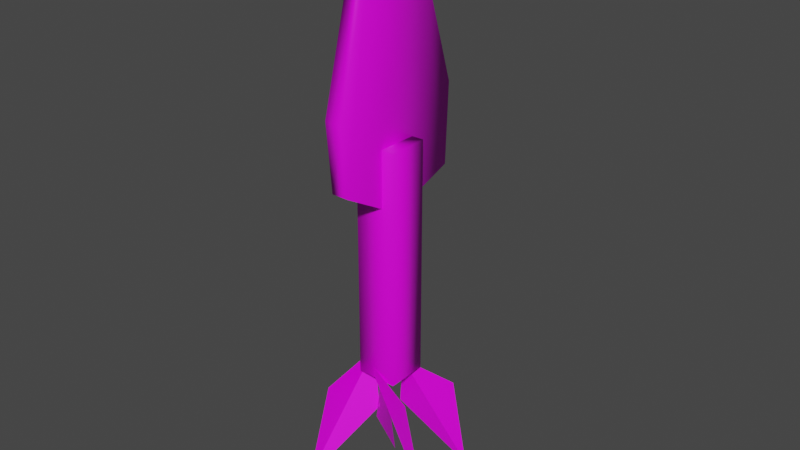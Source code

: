 # Source: cuchillo_gran_sacerdote_maya_.blend  (saved by Blender 2.82.7; exported with 4.5.12 LTS)
import bpy
from mathutils import Matrix  # noqa: F401  (used for matrix-valued properties, if any)

bpy.ops.wm.read_factory_settings(use_empty=True)
scene = bpy.context.scene
scene.name = 'Scene'

# ---- collections
col_collection = bpy.data.collections.new('Collection'); scene.collection.children.link(col_collection)

# ---- images (referenced by path relative to the original .blend; pixels are not part of the script)
import os
ASSET_DIR = os.environ.get("B2B_ASSET_DIR", "")  # directory of the original .blend (textures are referenced by path, not embedded)
HERE = os.path.dirname(os.path.abspath(__file__))  # packed textures are extracted next to this script under _unpacked/

def load_image(name, relpath, width, height, colorspace="sRGB"):
    """Load a texture the original file referenced (path relative to the .blend, or extracted next to this script)."""
    p = next((c for c in (os.path.join(HERE, relpath), os.path.join(ASSET_DIR, relpath)) if relpath and os.path.exists(c)), "")
    if p:
        img = bpy.data.images.load(p, check_existing=True)
        img.name = name
    else:  # same state as the original file: an image datablock whose file is absent (Cycles renders it pink)
        img = bpy.data.images.new(name, width, height)
        img.source = "FILE"
        img.filepath = "//" + (relpath or name)
    img.colorspace_settings.name = colorspace
    return img
img_weapons_maya_png = load_image('weapons_maya.png', 'weapons_maya.png', 1024, 1024, 'sRGB')

# ---- materials (node trees are filled in below, after node groups)
mat_material_009 = bpy.data.materials.new('Material.009')
mat_material_009.alpha_threshold = 0.0
mat_material_009.use_transparent_shadow = False
mat_material_009.line_color = (0.0, 0.0, 0.0, 1.0)

# ---- material node trees
mat_material_009.use_nodes = True; mat_material_009.node_tree.nodes.clear()
_N = mat_material_009.node_tree.nodes; _L = mat_material_009.node_tree.links
n0 = _N.new('ShaderNodeOutputMaterial'); n0.name = 'Material Output'; n0.location = (300, 300)
n1 = _N.new('ShaderNodeBsdfPrincipled'); n1.name = 'Principled BSDF'; n1.location = (10, 300)
n1.distribution = 'GGX'
n1.subsurface_method = 'BURLEY'
n1.inputs[2].default_value = 0.4
n1.inputs[3].default_value = 1.45
n1.inputs[27].default_value = (0.0, 0.0, 0.0, 1.0)
n1.inputs[28].default_value = 1.0
n2 = _N.new('ShaderNodeTexImage'); n2.name = 'Imagen'; n2.location = (-280, 280)
n2.image = img_weapons_maya_png
_L.new(n1.outputs[0], n0.inputs[0])
_L.new(n2.outputs[0], n1.inputs[0])
n0.is_active_output = True

# ---- world
world_world = bpy.data.worlds.new('World'); scene.world = world_world
world_world.use_nodes = True; world_world.node_tree.nodes.clear()
_N = world_world.node_tree.nodes; _L = world_world.node_tree.links
n0 = _N.new('ShaderNodeOutputWorld'); n0.name = 'World Output'; n0.location = (300, 300)
n1 = _N.new('ShaderNodeBackground'); n1.name = 'Background'; n1.location = (10, 300)
n1.inputs[0].default_value = (0.05088, 0.05088, 0.05088, 1.0)
_L.new(n1.outputs[0], n0.inputs[0])
n0.is_active_output = True
world_world.color = (0.05088, 0.05088, 0.05088)
world_world.use_sun_shadow = False
world_world.sun_shadow_jitter_overblur = 0.0

# ---- meshes
me_cubo_189 = bpy.data.meshes.new('Cubo.189')
me_cubo_189.from_pydata([(-1.003, -1.0, -0.5429), (-1.003, 1.0, -0.5429), (-1.003, -1.0, 1.457), (0.9965, -1.0, -0.5429), (0.9965, 1.0, -0.5429), (0.9965, -1.0, 1.457), (0.9965, 1.0, 1.457), (-1.003, 1.0, 1.457), (-0.4398, -3.425, 1.77), (-0.4348, 0.004811, 0.8897), (-0.4375, 0.0002821, 3.252), (0.4009, -3.426, 1.77), (0.4059, 0.003046, 0.8898), (0.4032, -0.0005174, 3.252), (0.4118, 3.501, 1.766), (-0.4289, 3.501, 1.765), (-0.4411, -1.532, 3.001), (0.3996, -1.533, 3.001), (0.4099, 3.342, 1.098), (-0.4308, 3.344, 1.098), (-0.4367, -3.135, 1.199), (0.404, -3.137, 1.199), (0.4055, 1.403, 2.9), (-0.4352, 1.403, 2.9), (0.4047, 0.008852, 2.05), (-0.436, 0.009553, 2.049), (3.219, -1.478, -1.412), (1.993, -1.345, -0.6222), (-0.1368, -0.1719, -0.8844), (-0.5465, -0.9436, -0.4172), (0.3801, 0.4377, -0.4606), (-0.1305, 0.8685, -0.9378), (2.099, 2.133, -0.716), (2.723, 2.484, -1.524), (-1.912, -3.708, -1.413), (-1.654, -2.51, -0.623), (-0.256, -0.5165, -0.8845), (-0.9831, -0.02965, -0.4173), (-0.4205, -0.02959, -0.4846), (-0.2164, -0.784, -0.9566), (-1.81, 1.47, -0.8228), (-1.148, 1.694, -1.631)], [], [(1, 4, 3, 0), (0, 2, 7, 1), (3, 5, 2, 0), (4, 6, 5, 3), (6, 7, 2, 5), (1, 7, 6, 4), (20, 21, 11, 8), (25, 23, 15, 19), (17, 13, 10, 16), (24, 22, 13, 17), (22, 23, 10, 13), (19, 15, 14, 18), (9, 19, 18, 12), (21, 24, 17, 11), (11, 17, 16, 8), (20, 25, 19, 9), (8, 16, 25, 20), (12, 18, 24, 21), (14, 15, 23, 22), (18, 14, 22, 24), (16, 10, 23, 25), (9, 12, 21, 20), (26, 28, 29, 27), (30, 32, 33, 31), (34, 36, 37, 35), (38, 40, 41, 39)])
me_cubo_189.polygons.foreach_set('use_smooth', [1, 1, 1, 1, 1, 1, 1, 1, 1, 1, 1, 1, 1, 1, 1, 1, 1, 1, 1, 1, 1, 1, 0, 0, 0, 0])
_uv = me_cubo_189.uv_layers.new(name='MapaUV')
_uv.uv.foreach_set('vector', [0.2312, 0.604, 0.2441, 0.604, 0.2441, 0.646, 0.2312, 0.646, 0.3085, 0.9959, 0.2969, 0.9956, 0.297, 0.9777, 0.3085, 0.978, 0.3087, 0.9422, 0.2971, 0.942, 0.2972, 0.9241, 0.3087, 0.9243, 0.3086, 0.9601, 0.2971, 0.9599, 0.2971, 0.942, 0.3087, 0.9422, 0.2569, 0.604, 0.2697, 0.604, 0.2697, 0.646, 0.2569, 0.646, 0.3085, 0.978, 0.297, 0.9777, 0.2971, 0.9599, 0.3086, 0.9601, 0.5164, 0.1327, 0.5596, 0.1327, 0.5596, 0.2577, 0.5164, 0.2577, 0.5399, 0.2175, 0.5191, 0.2175, 0.5191, 0.1885, 0.5399, 0.1884, 0.5398, 0.07226, 0.5191, 0.07231, 0.5191, 0.01423, 0.5398, 0.01418, 0.5398, 0.1013, 0.5191, 0.1014, 0.5191, 0.07231, 0.5398, 0.07226, 0.5195, 0.1358, 0.5588, 0.1358, 0.5588, 0.2306, 0.5195, 0.2306, 0.5399, 0.1884, 0.5191, 0.1885, 0.5191, 0.1304, 0.5399, 0.1303, 0.5606, 0.1884, 0.5399, 0.1884, 0.5399, 0.1303, 0.5606, 0.1303, 0.5606, 0.1012, 0.5398, 0.1013, 0.5398, 0.07226, 0.5606, 0.07221, 0.5606, 0.07221, 0.5398, 0.07226, 0.5398, 0.01418, 0.5606, 0.01413, 0.5606, 0.2174, 0.5399, 0.2175, 0.5399, 0.1884, 0.5606, 0.1884, 0.5606, 0.2465, 0.5399, 0.2465, 0.5399, 0.2175, 0.5606, 0.2174, 0.5606, 0.1303, 0.5399, 0.1303, 0.5398, 0.1013, 0.5606, 0.1012, 0.5195, 0.04103, 0.5588, 0.04103, 0.5588, 0.1358, 0.5195, 0.1358, 0.5399, 0.1303, 0.5191, 0.1304, 0.5191, 0.1014, 0.5398, 0.1013, 0.5399, 0.2465, 0.5191, 0.2466, 0.5191, 0.2175, 0.5399, 0.2175, 0.5164, 0.007669, 0.5596, 0.007669, 0.5596, 0.1327, 0.5164, 0.1327, 0.3688, 0.4737, 0.3751, 0.4477, 0.3843, 0.4616, 0.378, 0.4876, 0.3843, 0.4616, 0.378, 0.4876, 0.3688, 0.4737, 0.3751, 0.4477, 0.3688, 0.4737, 0.3751, 0.4477, 0.3843, 0.4616, 0.378, 0.4876, 0.3843, 0.4616, 0.378, 0.4876, 0.3688, 0.4737, 0.3751, 0.4477])
me_cubo_189.materials.append(mat_material_009)
me_cubo_189.use_remesh_fix_poles = True
me_cubo_189.use_remesh_preserve_attributes = False
me_cubo_189.use_mirror_vertex_groups = False
me_cubo_189.update()

# ---- objects
ob_maya_faca_obsidiana = bpy.data.objects.new('maya_faca_obsidiana', me_cubo_189)

# ---- transforms, parenting, visibility, modifiers, constraints
ob_maya_faca_obsidiana.location = (0.0, 0.0, 0.0)
ob_maya_faca_obsidiana.rotation_euler = (0.0, 0.001314, 0.0)
ob_maya_faca_obsidiana.scale = (0.05137, 0.05137, 0.2978)
ob_maya_faca_obsidiana.lineart.crease_threshold = 0.0

# ---- collection membership
col_collection.objects.link(ob_maya_faca_obsidiana)

# ---- scene / render settings (as saved in the file)
scene.frame_start = 1; scene.frame_end = 250; scene.frame_set(1)
scene.render.engine = 'BLENDER_EEVEE_NEXT'
scene.cycles.samples = 128
scene.cycles.sampling_pattern = 'TABULATED_SOBOL'
scene.cycles.use_adaptive_sampling = False
scene.cycles.use_light_tree = False
scene.view_settings.view_transform = 'Filmic'
bpy.context.view_layer.update()

# ---- added for rendering (the .blend has no active camera and no usable light): camera, sun
cam_auto = bpy.data.cameras.new('AutoCamera')
cam_auto.lens = 50.0
cam_auto.sensor_width = 36.0
cam_auto.clip_end = 1000.0
ob_auto_camera = bpy.data.objects.new('AutoCamera', cam_auto)
scene.collection.objects.link(ob_auto_camera)
ob_auto_camera.location = (1.44411, -1.69756, 1.36946)
ob_auto_camera.rotation_euler = (1.09748, -7.21219e-08, 0.694738)
scene.camera = ob_auto_camera
light_auto_sun = bpy.data.lights.new('AutoSun', 'SUN')
light_auto_sun.energy = 3.0
light_auto_sun.angle = 0.0523599
ob_auto_sun = bpy.data.objects.new('AutoSun', light_auto_sun)
scene.collection.objects.link(ob_auto_sun)
ob_auto_sun.rotation_euler = (0.872665, 0.174533, 0.523599)
bpy.context.view_layer.update()
